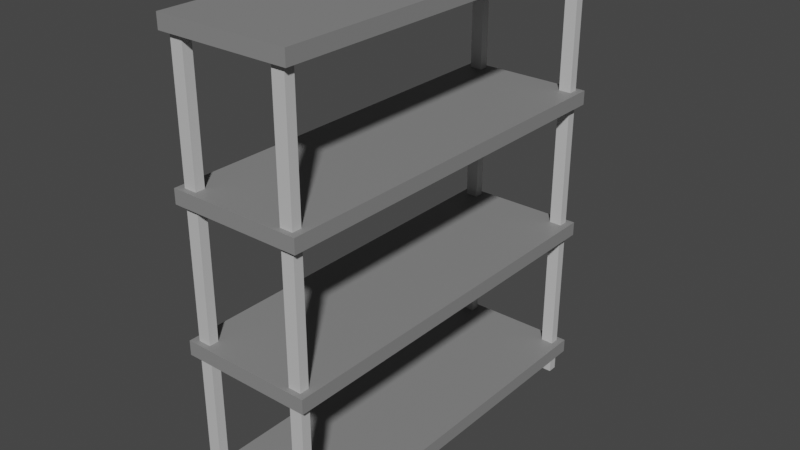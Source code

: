 # Source: MetalShelfEmpty.blend  (saved by Blender 2.92.15; exported with 4.5.12 LTS)
import bpy
from mathutils import Matrix  # noqa: F401  (used for matrix-valued properties, if any)

bpy.ops.wm.read_factory_settings(use_empty=True)
scene = bpy.context.scene
scene.name = 'Scene'

# ---- collections
col_collection = bpy.data.collections.new('Collection'); scene.collection.children.link(col_collection)

# ---- materials (node trees are filled in below, after node groups)
mat_metalshelfempty_1 = bpy.data.materials.new('MetalShelfEmpty_1')
mat_metalshelfempty_1.use_transparent_shadow = False
mat_metalshelfempty_2 = bpy.data.materials.new('MetalShelfEmpty_2')
mat_metalshelfempty_2.use_transparent_shadow = False

# ---- material node trees
mat_metalshelfempty_1.use_nodes = True; mat_metalshelfempty_1.node_tree.nodes.clear()
_N = mat_metalshelfempty_1.node_tree.nodes; _L = mat_metalshelfempty_1.node_tree.links
n0 = _N.new('ShaderNodeBsdfPrincipled'); n0.name = 'Principled BSDF'; n0.location = (10, 300)
n0.distribution = 'GGX'
n0.subsurface_method = 'BURLEY'
n0.inputs[0].default_value = (0.2462, 0.2462, 0.2462, 1.0)
n0.inputs[3].default_value = 1.45
n0.inputs[27].default_value = (0.0, 0.0, 0.0, 1.0)
n0.inputs[28].default_value = 1.0
n1 = _N.new('ShaderNodeOutputMaterial'); n1.name = 'Material Output'; n1.location = (300, 300)
_L.new(n0.outputs[0], n1.inputs[0])
n1.is_active_output = True
mat_metalshelfempty_2.use_nodes = True; mat_metalshelfempty_2.node_tree.nodes.clear()
_N = mat_metalshelfempty_2.node_tree.nodes; _L = mat_metalshelfempty_2.node_tree.links
n0 = _N.new('ShaderNodeBsdfPrincipled'); n0.name = 'Principled BSDF'; n0.location = (10, 300)
n0.distribution = 'GGX'
n0.subsurface_method = 'BURLEY'
n0.inputs[0].default_value = (0.5705, 0.5705, 0.5705, 1.0)
n0.inputs[3].default_value = 1.45
n0.inputs[27].default_value = (0.0, 0.0, 0.0, 1.0)
n0.inputs[28].default_value = 1.0
n1 = _N.new('ShaderNodeOutputMaterial'); n1.name = 'Material Output'; n1.location = (300, 300)
_L.new(n0.outputs[0], n1.inputs[0])
n1.is_active_output = True

# ---- world
world_world = bpy.data.worlds.new('World'); scene.world = world_world
world_world.use_nodes = True; world_world.node_tree.nodes.clear()
_N = world_world.node_tree.nodes; _L = world_world.node_tree.links
n0 = _N.new('ShaderNodeOutputWorld'); n0.name = 'World Output'; n0.location = (300, 300)
n1 = _N.new('ShaderNodeBackground'); n1.name = 'Background'; n1.location = (10, 300)
n1.inputs[0].default_value = (0.05088, 0.05088, 0.05088, 1.0)
_L.new(n1.outputs[0], n0.inputs[0])
n0.is_active_output = True
world_world.color = (0.05088, 0.05088, 0.05088)
world_world.use_sun_shadow = False
world_world.sun_shadow_jitter_overblur = 0.0

# ---- meshes
me_metalshelfempty = bpy.data.meshes.new('MetalShelfEmpty')
me_metalshelfempty.from_pydata([(-0.5, -1.5, 3.392), (-0.5, -1.5, 3.5), (-0.5, 1.5, 3.392), (-0.5, 1.5, 3.5), (0.5, -1.5, 3.392), (0.5, -1.5, 3.5), (0.5, 1.5, 3.392), (0.5, 1.5, 3.5), (-0.5, -1.5, 2.315), (-0.5, -1.5, 2.423), (-0.5, 1.5, 2.315), (-0.5, 1.5, 2.423), (0.5, -1.5, 2.315), (0.5, -1.5, 2.423), (0.5, 1.5, 2.315), (0.5, 1.5, 2.423), (-0.5, -1.5, 1.238), (-0.5, -1.5, 1.346), (-0.5, 1.5, 1.238), (-0.5, 1.5, 1.346), (0.5, -1.5, 1.238), (0.5, -1.5, 1.346), (0.5, 1.5, 1.238), (0.5, 1.5, 1.346), (-0.5, -1.5, 0.1615), (-0.5, -1.5, 0.2692), (-0.5, 1.5, 0.1615), (-0.5, 1.5, 0.2692), (0.5, -1.5, 0.1615), (0.5, -1.5, 0.2692), (0.5, 1.5, 0.1615), (0.5, 1.5, 0.2692), (0.3517, -1.461, -0.0003214), (0.3517, -1.461, 3.39), (0.3517, -1.389, -0.0003214), (0.3517, -1.389, 3.39), (0.4483, -1.461, -0.0003214), (0.4483, -1.461, 3.39), (0.4483, -1.389, -0.0003214), (0.4483, -1.389, 3.39), (-0.4483, -1.461, -0.0003214), (-0.4483, -1.461, 3.39), (-0.4483, -1.389, -0.0003214), (-0.4483, -1.389, 3.39), (-0.3517, -1.461, -0.0003214), (-0.3517, -1.461, 3.39), (-0.3517, -1.389, -0.0003214), (-0.3517, -1.389, 3.39), (-0.4483, 1.389, -0.0003214), (-0.4483, 1.389, 3.39), (-0.4483, 1.461, -0.0003214), (-0.4483, 1.461, 3.39), (-0.3517, 1.389, -0.0003214), (-0.3517, 1.389, 3.39), (-0.3517, 1.461, -0.0003214), (-0.3517, 1.461, 3.39), (0.3517, 1.389, -0.0003214), (0.3517, 1.389, 3.39), (0.3517, 1.461, -0.0003214), (0.3517, 1.461, 3.39), (0.4483, 1.389, -0.0003214), (0.4483, 1.389, 3.39), (0.4483, 1.461, -0.0003214), (0.4483, 1.461, 3.39)], [], [(0, 1, 3, 2), (2, 3, 7, 6), (6, 7, 5, 4), (4, 5, 1, 0), (2, 6, 4, 0), (7, 3, 1, 5), (8, 9, 11, 10), (10, 11, 15, 14), (14, 15, 13, 12), (12, 13, 9, 8), (10, 14, 12, 8), (15, 11, 9, 13), (16, 17, 19, 18), (18, 19, 23, 22), (22, 23, 21, 20), (20, 21, 17, 16), (18, 22, 20, 16), (23, 19, 17, 21), (24, 25, 27, 26), (26, 27, 31, 30), (30, 31, 29, 28), (28, 29, 25, 24), (26, 30, 28, 24), (31, 27, 25, 29), (32, 33, 35, 34), (34, 35, 39, 38), (38, 39, 37, 36), (36, 37, 33, 32), (34, 38, 36, 32), (39, 35, 33, 37), (40, 41, 43, 42), (42, 43, 47, 46), (46, 47, 45, 44), (44, 45, 41, 40), (42, 46, 44, 40), (47, 43, 41, 45), (48, 49, 51, 50), (50, 51, 55, 54), (54, 55, 53, 52), (52, 53, 49, 48), (50, 54, 52, 48), (55, 51, 49, 53), (56, 57, 59, 58), (58, 59, 63, 62), (62, 63, 61, 60), (60, 61, 57, 56), (58, 62, 60, 56), (63, 59, 57, 61)])
me_metalshelfempty.polygons.foreach_set('material_index', [0, 0, 0, 0, 0, 0, 0, 0, 0, 0, 0, 0, 0, 0, 0, 0, 0, 0, 0, 0, 0, 0, 0, 0, 1, 1, 1, 1, 1, 1, 1, 1, 1, 1, 1, 1, 1, 1, 1, 1, 1, 1, 1, 1, 1, 1, 1, 1])
_uv = me_metalshelfempty.uv_layers.new(name='UVMap')
_uv.uv.foreach_set('vector', [0.375, 0.0, 0.625, 0.0, 0.625, 0.25, 0.375, 0.25, 0.375, 0.25, 0.625, 0.25, 0.625, 0.5, 0.375, 0.5, 0.375, 0.5, 0.625, 0.5, 0.625, 0.75, 0.375, 0.75, 0.375, 0.75, 0.625, 0.75, 0.625, 1.0, 0.375, 1.0, 0.125, 0.5, 0.375, 0.5, 0.375, 0.75, 0.125, 0.75, 0.625, 0.5, 0.875, 0.5, 0.875, 0.75, 0.625, 0.75, 0.375, 0.0, 0.625, 0.0, 0.625, 0.25, 0.375, 0.25, 0.375, 0.25, 0.625, 0.25, 0.625, 0.5, 0.375, 0.5, 0.375, 0.5, 0.625, 0.5, 0.625, 0.75, 0.375, 0.75, 0.375, 0.75, 0.625, 0.75, 0.625, 1.0, 0.375, 1.0, 0.125, 0.5, 0.375, 0.5, 0.375, 0.75, 0.125, 0.75, 0.625, 0.5, 0.875, 0.5, 0.875, 0.75, 0.625, 0.75, 0.375, 0.0, 0.625, 0.0, 0.625, 0.25, 0.375, 0.25, 0.375, 0.25, 0.625, 0.25, 0.625, 0.5, 0.375, 0.5, 0.375, 0.5, 0.625, 0.5, 0.625, 0.75, 0.375, 0.75, 0.375, 0.75, 0.625, 0.75, 0.625, 1.0, 0.375, 1.0, 0.125, 0.5, 0.375, 0.5, 0.375, 0.75, 0.125, 0.75, 0.625, 0.5, 0.875, 0.5, 0.875, 0.75, 0.625, 0.75, 0.375, 0.0, 0.625, 0.0, 0.625, 0.25, 0.375, 0.25, 0.375, 0.25, 0.625, 0.25, 0.625, 0.5, 0.375, 0.5, 0.375, 0.5, 0.625, 0.5, 0.625, 0.75, 0.375, 0.75, 0.375, 0.75, 0.625, 0.75, 0.625, 1.0, 0.375, 1.0, 0.125, 0.5, 0.375, 0.5, 0.375, 0.75, 0.125, 0.75, 0.625, 0.5, 0.875, 0.5, 0.875, 0.75, 0.625, 0.75, 0.375, 0.0, 0.625, 0.0, 0.625, 0.25, 0.375, 0.25, 0.375, 0.25, 0.625, 0.25, 0.625, 0.5, 0.375, 0.5, 0.375, 0.5, 0.625, 0.5, 0.625, 0.75, 0.375, 0.75, 0.375, 0.75, 0.625, 0.75, 0.625, 1.0, 0.375, 1.0, 0.125, 0.5, 0.375, 0.5, 0.375, 0.75, 0.125, 0.75, 0.625, 0.5, 0.875, 0.5, 0.875, 0.75, 0.625, 0.75, 0.375, 0.0, 0.625, 0.0, 0.625, 0.25, 0.375, 0.25, 0.375, 0.25, 0.625, 0.25, 0.625, 0.5, 0.375, 0.5, 0.375, 0.5, 0.625, 0.5, 0.625, 0.75, 0.375, 0.75, 0.375, 0.75, 0.625, 0.75, 0.625, 1.0, 0.375, 1.0, 0.125, 0.5, 0.375, 0.5, 0.375, 0.75, 0.125, 0.75, 0.625, 0.5, 0.875, 0.5, 0.875, 0.75, 0.625, 0.75, 0.375, 0.0, 0.625, 0.0, 0.625, 0.25, 0.375, 0.25, 0.375, 0.25, 0.625, 0.25, 0.625, 0.5, 0.375, 0.5, 0.375, 0.5, 0.625, 0.5, 0.625, 0.75, 0.375, 0.75, 0.375, 0.75, 0.625, 0.75, 0.625, 1.0, 0.375, 1.0, 0.125, 0.5, 0.375, 0.5, 0.375, 0.75, 0.125, 0.75, 0.625, 0.5, 0.875, 0.5, 0.875, 0.75, 0.625, 0.75, 0.375, 0.0, 0.625, 0.0, 0.625, 0.25, 0.375, 0.25, 0.375, 0.25, 0.625, 0.25, 0.625, 0.5, 0.375, 0.5, 0.375, 0.5, 0.625, 0.5, 0.625, 0.75, 0.375, 0.75, 0.375, 0.75, 0.625, 0.75, 0.625, 1.0, 0.375, 1.0, 0.125, 0.5, 0.375, 0.5, 0.375, 0.75, 0.125, 0.75, 0.625, 0.5, 0.875, 0.5, 0.875, 0.75, 0.625, 0.75])
me_metalshelfempty.materials.append(mat_metalshelfempty_1)
me_metalshelfempty.materials.append(mat_metalshelfempty_2)
me_metalshelfempty.use_remesh_fix_poles = True
me_metalshelfempty.use_remesh_preserve_attributes = False
me_metalshelfempty.use_mirror_vertex_groups = False
me_metalshelfempty.update()

# ---- objects
ob_metalshelfempty = bpy.data.objects.new('MetalShelfEmpty', me_metalshelfempty)

# ---- transforms, parenting, visibility, modifiers, constraints
ob_metalshelfempty.location = (0.0, 0.0, 0.0)
ob_metalshelfempty.lineart.crease_threshold = 0.0

# ---- collection membership
col_collection.objects.link(ob_metalshelfempty)

# ---- scene / render settings (as saved in the file)
scene.frame_start = 1; scene.frame_end = 250; scene.frame_set(1)
scene.render.engine = 'BLENDER_EEVEE_NEXT'
scene.cycles.use_denoising = False
scene.cycles.samples = 128
scene.cycles.sampling_pattern = 'TABULATED_SOBOL'
scene.cycles.use_adaptive_sampling = False
scene.cycles.use_light_tree = False
scene.view_settings.view_transform = 'Filmic'
bpy.context.view_layer.update()

# ---- added for rendering (the .blend has no active camera and no usable light): camera, sun
cam_auto = bpy.data.cameras.new('AutoCamera')
cam_auto.lens = 50.0
cam_auto.sensor_width = 36.0
cam_auto.clip_end = 1000.0
ob_auto_camera = bpy.data.objects.new('AutoCamera', cam_auto)
scene.collection.objects.link(ob_auto_camera)
ob_auto_camera.location = (4.36428, -5.23713, 5.2411)
ob_auto_camera.rotation_euler = (1.09748, -7.21219e-08, 0.694738)
scene.camera = ob_auto_camera
light_auto_sun = bpy.data.lights.new('AutoSun', 'SUN')
light_auto_sun.energy = 3.0
light_auto_sun.angle = 0.0523599
ob_auto_sun = bpy.data.objects.new('AutoSun', light_auto_sun)
scene.collection.objects.link(ob_auto_sun)
ob_auto_sun.rotation_euler = (0.872665, 0.174533, 0.523599)
bpy.context.view_layer.update()
